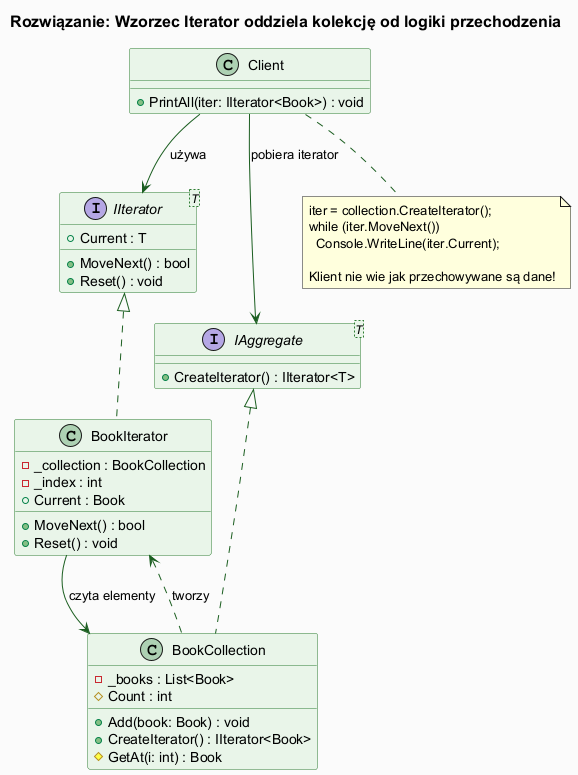

The diagram above was rendered by PlantUML. Its source (embedded in the PNG):
@startuml iterator_concept
skinparam backgroundColor #FAFAFA
skinparam classBackgroundColor #E8F5E9
skinparam classBorderColor #2E7D32
skinparam interfaceBackgroundColor #C8E6C9
skinparam interfaceBorderColor #1B5E20
skinparam arrowColor #1B5E20
skinparam titleFontSize 16

title Rozwiązanie: Wzorzec Iterator oddziela kolekcję od logiki przechodzenia

interface "IIterator<T>" as IIterator {
  + MoveNext() : bool
  + Current : T
  + Reset() : void
}

interface "IAggregate<T>" as IAggregate {
  + CreateIterator() : IIterator<T>
}

class BookCollection implements IAggregate {
  - _books : List<Book>
  + Add(book: Book) : void
  + CreateIterator() : IIterator<Book>
  # GetAt(i: int) : Book
  # Count : int
}

class BookIterator implements IIterator {
  - _collection : BookCollection
  - _index : int
  + MoveNext() : bool
  + Current : Book
  + Reset() : void
}

class Client {
  + PrintAll(iter: IIterator<Book>) : void
}

BookCollection ..> BookIterator : tworzy
BookIterator --> BookCollection : czyta elementy
Client --> IIterator : używa
Client --> IAggregate : pobiera iterator

note bottom of Client
  iter = collection.CreateIterator();
  while (iter.MoveNext())
    Console.WriteLine(iter.Current);
  
  Klient nie wie jak przechowywane są dane!
end note

@enduml